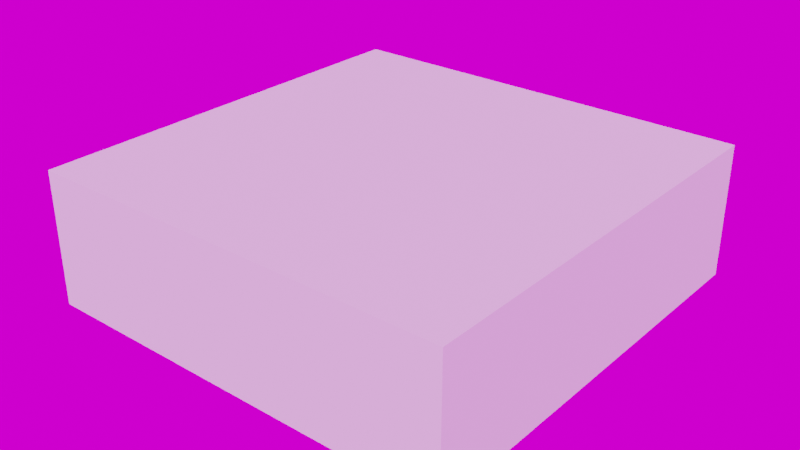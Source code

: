 # Source: HaloAssetsS4_Primitives_Trapezoids.blend  (saved by Blender 3.6.11; exported with 4.5.12 LTS)
import bpy
from mathutils import Matrix  # noqa: F401  (used for matrix-valued properties, if any)

bpy.ops.wm.read_factory_settings(use_empty=True)
scene = bpy.context.scene
scene.name = 'Scene'

# ---- collections
col_library_bounds = bpy.data.collections.new('Library bounds'); scene.collection.children.link(col_library_bounds)
col_assets = bpy.data.collections.new('Assets'); scene.collection.children.link(col_assets)

# ---- images (referenced by path relative to the original .blend; pixels are not part of the script)
import os
ASSET_DIR = os.environ.get("B2B_ASSET_DIR", "")  # directory of the original .blend (textures are referenced by path, not embedded)
HERE = os.path.dirname(os.path.abspath(__file__))  # packed textures are extracted next to this script under _unpacked/

def load_image(name, relpath, width, height, colorspace="sRGB"):
    """Load a texture the original file referenced (path relative to the .blend, or extracted next to this script)."""
    p = next((c for c in (os.path.join(HERE, relpath), os.path.join(ASSET_DIR, relpath)) if relpath and os.path.exists(c)), "")
    if p:
        img = bpy.data.images.load(p, check_existing=True)
        img.name = name
    else:  # same state as the original file: an image datablock whose file is absent (Cycles renders it pink)
        img = bpy.data.images.new(name, width, height)
        img.source = "FILE"
        img.filepath = "//" + (relpath or name)
    img.colorspace_settings.name = colorspace
    return img
img_abandoned_slipway_4k_hdr = load_image('abandoned_slipway_4k.hdr', 'abandoned_slipway_4k.hdr', 1024, 1024, 'Linear Rec.709')

# ---- materials (node trees are filled in below, after node groups)
mat_defaultmaterial = bpy.data.materials.new('DefaultMaterial')
mat_defaultmaterial.diffuse_color = (1.0, 1.0, 1.0, 1.0)
mat_defaultmaterial.roughness = 0.5528

# ---- material node trees
mat_defaultmaterial.use_nodes = True; mat_defaultmaterial.node_tree.nodes.clear()
_N = mat_defaultmaterial.node_tree.nodes; _L = mat_defaultmaterial.node_tree.links
n0 = _N.new('ShaderNodeBsdfPrincipled'); n0.name = 'Principled BSDF'; n0.location = (10, 300)
n0.distribution = 'GGX'
n0.subsurface_method = 'RANDOM_WALK_SKIN'
n0.inputs[0].default_value = (1.0, 1.0, 1.0, 1.0)
n0.inputs[2].default_value = 0.5528
n0.inputs[3].default_value = 1.45
n0.inputs[27].default_value = (0.0, 0.0, 0.0, 1.0)
n0.inputs[28].default_value = 1.0
n1 = _N.new('ShaderNodeOutputMaterial'); n1.name = 'Material Output'; n1.location = (300, 300)
n2 = _N.new('ShaderNodeNormalMap'); n2.name = 'Normal Map'; n2.location = (-300, -300)
n2.label = 'Normal/Map'
_L.new(n0.outputs[0], n1.inputs[0])
_L.new(n2.outputs[0], n0.inputs[5])
n1.is_active_output = True

# ---- world
world_world = bpy.data.worlds.new('World'); scene.world = world_world
world_world.use_nodes = True; world_world.node_tree.nodes.clear()
_N = world_world.node_tree.nodes; _L = world_world.node_tree.links
n0 = _N.new('ShaderNodeTexEnvironment'); n0.name = 'Environment Texture'; n0.location = (-190, 364)
n0.image = img_abandoned_slipway_4k_hdr
n1 = _N.new('ShaderNodeMapping'); n1.name = 'Mapping'; n1.location = (-490, 392)
n1.width = 240
n2 = _N.new('ShaderNodeTexCoord'); n2.name = 'Texture Coordinate'; n2.location = (-690, 376)
n3 = _N.new('ShaderNodeBackground'); n3.name = 'Background'; n3.location = (110, 366)
n4 = _N.new('ShaderNodeOutputWorld'); n4.name = 'World Output'; n4.location = (295, 325)
_L.new(n3.outputs[0], n4.inputs[0])
_L.new(n0.outputs[0], n3.inputs[0])
_L.new(n1.outputs[0], n0.inputs[0])
_L.new(n2.outputs[0], n1.inputs[0])
n4.is_active_output = True
world_world.color = (0.05088, 0.05088, 0.05088)
world_world.use_sun_shadow = False
world_world.sun_shadow_jitter_overblur = 0.0

# ---- meshes
me_cube_001 = bpy.data.meshes.new('Cube.001')
me_cube_001.from_pydata([(-0.1, -0.1, -0.1), (-0.1, -0.1, 0.1), (-0.1, 0.1, -0.1), (-0.1, 0.1, 0.1), (0.1, -0.1, -0.1), (0.1, -0.1, 0.1), (0.1, 0.1, -0.1), (0.1, 0.1, 0.1)], [], [(0, 1, 3, 2), (2, 3, 7, 6), (6, 7, 5, 4), (4, 5, 1, 0), (2, 6, 4, 0), (7, 3, 1, 5)])
_uv = me_cube_001.uv_layers.new(name='UVMap')
_uv.uv.foreach_set('vector', [0.375, 0.0, 0.625, 0.0, 0.625, 0.25, 0.375, 0.25, 0.375, 0.25, 0.625, 0.25, 0.625, 0.5, 0.375, 0.5, 0.375, 0.5, 0.625, 0.5, 0.625, 0.75, 0.375, 0.75, 0.375, 0.75, 0.625, 0.75, 0.625, 1.0, 0.375, 1.0, 0.125, 0.5, 0.375, 0.5, 0.375, 0.75, 0.125, 0.75, 0.625, 0.5, 0.875, 0.5, 0.875, 0.75, 0.625, 0.75])
me_cube_001.use_remesh_fix_poles = True
me_cube_001.use_remesh_preserve_attributes = False
me_cube_001.update()
me_cube = bpy.data.meshes.new('Cube')
me_cube.from_pydata([(-0.1, -0.1, -0.1), (-0.1, -0.1, 0.1), (-0.1, 0.1, -0.1), (-0.1, 0.1, 0.1), (0.1, -0.1, -0.1), (0.1, -0.1, 0.1), (0.1, 0.1, -0.1), (0.1, 0.1, 0.1)], [], [(0, 1, 3, 2), (2, 3, 7, 6), (6, 7, 5, 4), (4, 5, 1, 0), (2, 6, 4, 0), (7, 3, 1, 5)])
_uv = me_cube.uv_layers.new(name='UVMap')
_uv.uv.foreach_set('vector', [0.375, 0.0, 0.625, 0.0, 0.625, 0.25, 0.375, 0.25, 0.375, 0.25, 0.625, 0.25, 0.625, 0.5, 0.375, 0.5, 0.375, 0.5, 0.625, 0.5, 0.625, 0.75, 0.375, 0.75, 0.375, 0.75, 0.625, 0.75, 0.625, 1.0, 0.375, 1.0, 0.125, 0.5, 0.375, 0.5, 0.375, 0.75, 0.125, 0.75, 0.625, 0.5, 0.875, 0.5, 0.875, 0.75, 0.625, 0.75])
me_cube.use_remesh_fix_poles = True
me_cube.use_remesh_preserve_attributes = False
me_cube.update()
me_plane = bpy.data.meshes.new('Plane')
me_plane.from_pydata([(-0.1, -0.1, 0.0), (0.1, -0.1, 0.0), (-0.1, 0.1, 0.0), (0.1, 0.1, 0.0)], [], [(0, 1, 3, 2)])
_uv = me_plane.uv_layers.new(name='UVMap')
_uv.uv.foreach_set('vector', [0.0, 0.0, 1.0, 0.0, 1.0, 1.0, 0.0, 1.0])
me_plane.update()
me_mesh = bpy.data.meshes.new('Mesh')
me_mesh.from_pydata([(-40.0, 40.0, 80.0), (40.0, -120.0, 80.0), (40.0, 120.0, 80.0), (-40.0, -40.0, 80.0), (40.0, 120.0, 80.0), (40.0, -120.0, 2.665e-14), (40.0, 120.0, 2.665e-14), (40.0, -120.0, 80.0), (-40.0, 40.0, 2.665e-14), (40.0, -120.0, 2.665e-14), (-40.0, -40.0, 2.665e-14), (40.0, 120.0, 2.665e-14), (-40.0, 40.0, 2.665e-14), (-40.0, -40.0, 80.0), (-40.0, 40.0, 80.0), (-40.0, -40.0, 2.665e-14), (40.0, 120.0, 2.665e-14), (-40.0, 40.0, 80.0), (40.0, 120.0, 80.0), (-40.0, 40.0, 2.665e-14), (40.0, -120.0, 80.0), (-40.0, -40.0, 2.665e-14), (40.0, -120.0, 2.665e-14), (-40.0, -40.0, 80.0)], [], [(0, 1, 2), (0, 3, 1), (4, 5, 6), (4, 7, 5), (8, 9, 10), (8, 11, 9), (12, 13, 14), (12, 15, 13), (16, 17, 18), (16, 19, 17), (20, 21, 22), (20, 23, 21)])
me_mesh.polygons.foreach_set('use_smooth', [True] * 12)
_uv = me_mesh.uv_layers.new(name='Attribute')
_uv.uv.foreach_set('vector', [0.00137, 0.6249, 0.2514, 1.125, 0.2514, 0.3749, 0.00137, 0.6249, 0.00137, 0.8749, 0.2514, 1.125, 0.1074, 0.8749, 0.8574, 0.6249, 0.1074, 0.6249, 0.1074, 0.8749, 0.8574, 0.8749, 0.8574, 0.6249, 0.9586, 0.6249, 0.7086, 1.125, 0.9586, 0.8749, 0.9586, 0.6249, 0.7086, 0.3749, 0.7086, 1.125, -0.125, 0.125, 0.125, -0.125, -0.125, -0.125, -0.125, 0.125, 0.125, 0.125, 0.125, -0.125, -0.4786, 0.125, -0.125, -0.125, -0.4786, -0.125, -0.4786, 0.125, -0.125, 0.125, -0.125, -0.125, 0.4786, -0.125, 0.125, 0.125, 0.4786, 0.125, 0.4786, -0.125, 0.125, -0.125, 0.125, 0.125])
_uv.active_render = True
_uv = me_mesh.uv_layers.new(name='Attribute.001')
_uv.uv.foreach_set('vector', [0.0, 0.0, 0.0, 0.0, 0.0, 0.0, 0.0, 0.0, 0.0, 0.0, 0.0, 0.0, 0.0, 0.0, 0.0, 0.0, 0.0, 0.0, 0.0, 0.0, 0.0, 0.0, 0.0, 0.0, 0.0, 0.0, 0.0, 0.0, 0.0, 0.0, 0.0, 0.0, 0.0, 0.0, 0.0, 0.0, 0.0, 0.0, 0.0, 0.0, 0.0, 0.0, 0.0, 0.0, 0.0, 0.0, 0.0, 0.0, 0.0, 0.0, 0.0, 0.0, 0.0, 0.0, 0.0, 0.0, 0.0, 0.0, 0.0, 0.0, 0.0, 0.0, 0.0, 0.0, 0.0, 0.0, 0.0, 0.0, 0.0, 0.0, 0.0, 0.0])
_uv = me_mesh.uv_layers.new(name='Attribute.002')
_uv.uv.foreach_set('vector', [0.0, 0.0, 0.0, 0.0, 0.0, 0.0, 0.0, 0.0, 0.0, 0.0, 0.0, 0.0, 0.0, 0.0, 0.0, 0.0, 0.0, 0.0, 0.0, 0.0, 0.0, 0.0, 0.0, 0.0, 0.0, 0.0, 0.0, 0.0, 0.0, 0.0, 0.0, 0.0, 0.0, 0.0, 0.0, 0.0, 0.0, 0.0, 0.0, 0.0, 0.0, 0.0, 0.0, 0.0, 0.0, 0.0, 0.0, 0.0, 0.0, 0.0, 0.0, 0.0, 0.0, 0.0, 0.0, 0.0, 0.0, 0.0, 0.0, 0.0, 0.0, 0.0, 0.0, 0.0, 0.0, 0.0, 0.0, 0.0, 0.0, 0.0, 0.0, 0.0])
me_mesh.materials.append(mat_defaultmaterial)
me_mesh.update()

# ---- objects
ob_500x500x500_boundary = bpy.data.objects.new('500x500x500 boundary', me_cube_001)
ob_forge_bounds = bpy.data.objects.new('Forge bounds', me_cube)
ob_bottom_floor = bpy.data.objects.new('Bottom floor', me_plane)
ob_primitive_trapezoid = bpy.data.objects.new('Primitive Trapezoid', me_mesh)

# ---- transforms, parenting, visibility, modifiers, constraints
ob_500x500x500_boundary.location = (0.0, 0.0, 105.0)
ob_500x500x500_boundary.scale = (250.0, 250.0, 250.0)
ob_500x500x500_boundary.lock_location = (True, True, True)
ob_500x500x500_boundary.lock_rotation = (True, True, True)
ob_500x500x500_boundary.lock_scale = (True, True, True)
ob_500x500x500_boundary.display_type = 'WIRE'
ob_forge_bounds.location = (0.0, 0.0, 112.5)
ob_forge_bounds.scale = (2000.0, 2000.0, 625.0)
ob_forge_bounds.lock_location = (True, True, True)
ob_forge_bounds.lock_rotation = (True, True, True)
ob_forge_bounds.lock_scale = (True, True, True)
ob_forge_bounds.display_type = 'WIRE'
ob_bottom_floor.location = (0.0, 0.0, 80.0)
ob_bottom_floor.scale = (250.0, 250.0, 3.29)
ob_primitive_trapezoid.location = (0.0, 0.0, 80.0)
ob_primitive_trapezoid.scale = (0.0025, 0.0025, 0.0025)
ob_primitive_trapezoid.color = (0.8, 0.8, 0.8, 1.0)
_c = ob_primitive_trapezoid.constraints.new('LIMIT_SCALE'); _c.name = 'Limit Scale'
_c.active = False
_c.use_min_x = True
_c.use_min_y = True
_c.use_min_z = True
_c.use_max_x = True
_c.use_max_y = True
_c.use_max_z = True
_c.min_x = 0.000625
_c.min_y = 0.0002083
_c.min_z = 0.000625
_c.max_x = 5.0
_c.max_y = 1.667
_c.max_z = 5.0
_c.use_transform_limit = True
_c = ob_primitive_trapezoid.constraints.new('LIMIT_LOCATION'); _c.name = 'Limit Location'
_c.use_min_x = True
_c.use_min_y = True
_c.use_min_z = True
_c.use_max_x = True
_c.use_max_y = True
_c.use_max_z = True
_c.min_x = -999.9
_c.min_y = -999.9
_c.min_z = -946.2
_c.max_x = 999.9
_c.max_y = 999.9
_c.max_z = 999.9
_c.use_transform_limit = True

# ---- collection membership
col_library_bounds.objects.link(ob_500x500x500_boundary)
col_library_bounds.objects.link(ob_forge_bounds)
col_library_bounds.objects.link(ob_bottom_floor)
col_assets.objects.link(ob_primitive_trapezoid)

# ---- scene / render settings (as saved in the file)
scene.frame_start = 1; scene.frame_end = 250; scene.frame_set(1)
scene.render.engine = 'CYCLES'
scene.render.film_transparent = True
scene.cycles.sampling_pattern = 'TABULATED_SOBOL'
scene.cycles.adaptive_min_samples = 223
scene.cycles.use_light_tree = False
scene.cycles.diffuse_bounces = 8
scene.cycles.glossy_bounces = 8
scene.cycles.transmission_bounces = 8
scene.eevee.use_raytracing = True
scene.view_settings.view_transform = 'Filmic'
scene.unit_settings.scale_length = 10.0
bpy.context.view_layer.update()

# ---- added for rendering (the .blend has no active camera and no usable light): camera, sun
cam_auto = bpy.data.cameras.new('AutoCamera')
cam_auto.lens = 50.0
cam_auto.sensor_width = 36.0
cam_auto.clip_end = 9406.97
ob_auto_camera = bpy.data.objects.new('AutoCamera', cam_auto)
scene.collection.objects.link(ob_auto_camera)
ob_auto_camera.location = (536.012, -643.214, 541.309)
ob_auto_camera.rotation_euler = (1.09748, -7.21219e-08, 0.694738)
scene.camera = ob_auto_camera
light_auto_sun = bpy.data.lights.new('AutoSun', 'SUN')
light_auto_sun.energy = 3.0
light_auto_sun.angle = 0.0523599
ob_auto_sun = bpy.data.objects.new('AutoSun', light_auto_sun)
scene.collection.objects.link(ob_auto_sun)
ob_auto_sun.rotation_euler = (0.872665, 0.174533, 0.523599)
bpy.context.view_layer.update()
